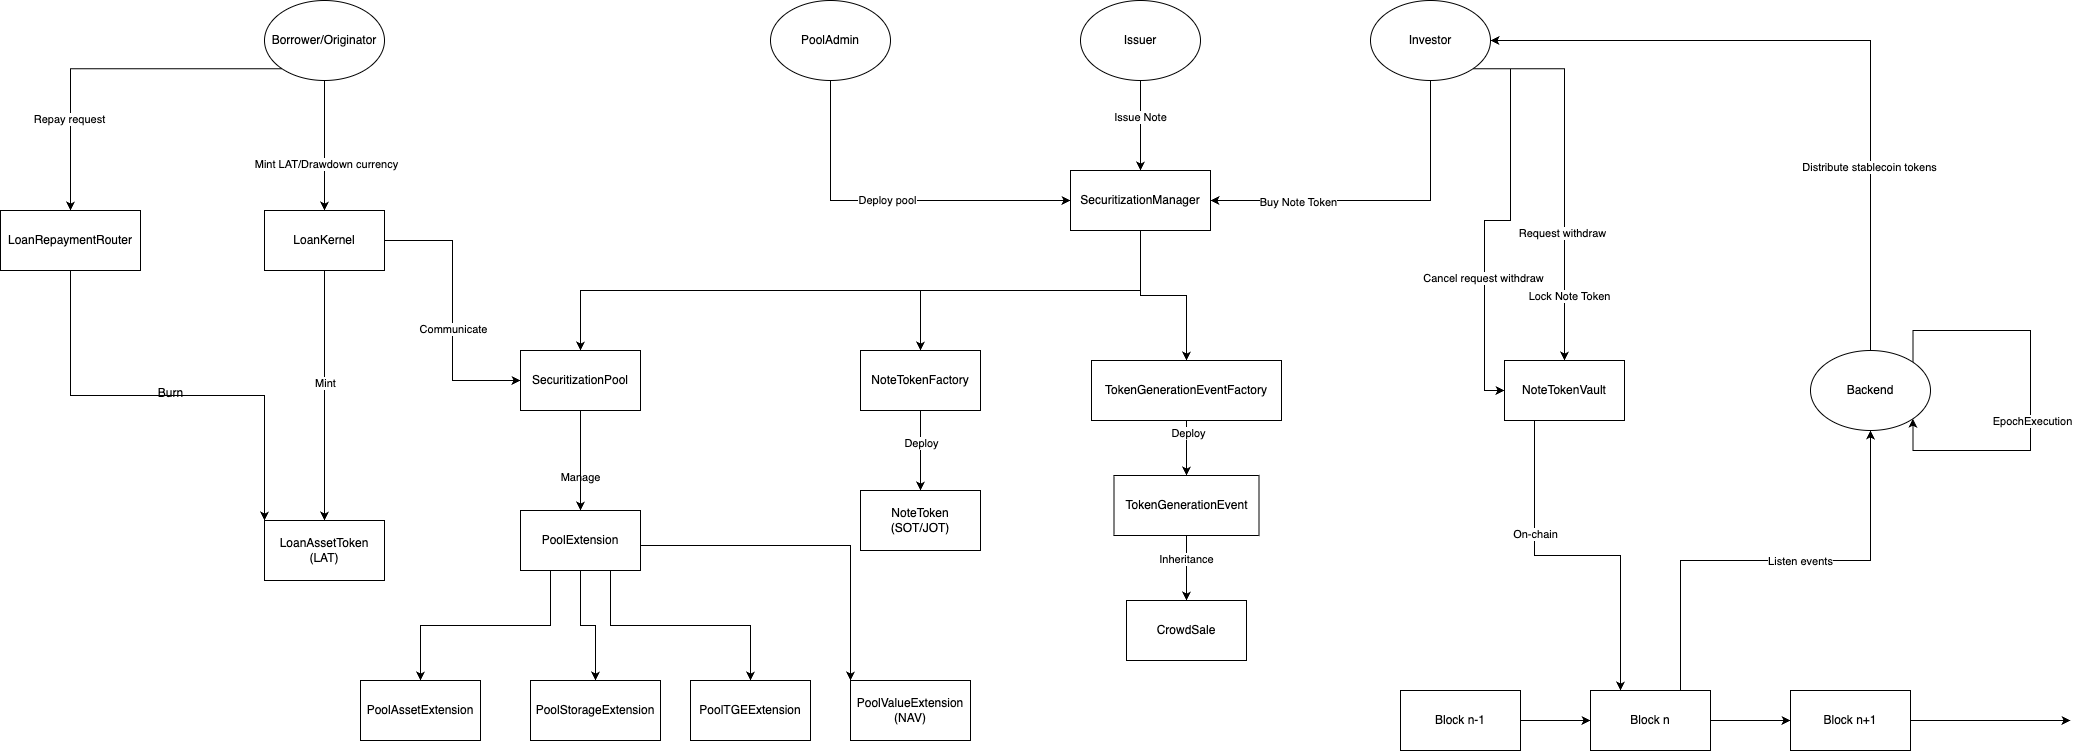

The diagram above was exported from draw.io. Its source (the exported page's mxGraphModel, read from the mxfile embedded in the PNG):
<mxGraphModel dx="1434" dy="720" grid="1" gridSize="10" guides="1" tooltips="1" connect="1" arrows="1" fold="1" page="1" pageScale="1" pageWidth="827" pageHeight="1169" math="0" shadow="0">
  <root>
    <mxCell id="0" />
    <mxCell id="1" parent="0" />
    <mxCell id="W-Z7rG3QEGe2PYx9rvUO-29" style="edgeStyle=orthogonalEdgeStyle;rounded=0;orthogonalLoop=1;jettySize=auto;html=1;exitX=0.5;exitY=1;exitDx=0;exitDy=0;entryX=1;entryY=0.5;entryDx=0;entryDy=0;" parent="1" source="W-Z7rG3QEGe2PYx9rvUO-1" target="W-Z7rG3QEGe2PYx9rvUO-3" edge="1">
      <mxGeometry relative="1" as="geometry" />
    </mxCell>
    <mxCell id="W-Z7rG3QEGe2PYx9rvUO-30" value="Buy Note Token" style="edgeLabel;html=1;align=center;verticalAlign=middle;resizable=0;points=[];" parent="W-Z7rG3QEGe2PYx9rvUO-29" connectable="0" vertex="1">
      <mxGeometry x="0.4882" y="1" relative="1" as="geometry">
        <mxPoint as="offset" />
      </mxGeometry>
    </mxCell>
    <mxCell id="W-Z7rG3QEGe2PYx9rvUO-58" style="edgeStyle=orthogonalEdgeStyle;rounded=0;orthogonalLoop=1;jettySize=auto;html=1;exitX=1;exitY=1;exitDx=0;exitDy=0;entryX=0.5;entryY=0;entryDx=0;entryDy=0;" parent="1" source="W-Z7rG3QEGe2PYx9rvUO-1" target="W-Z7rG3QEGe2PYx9rvUO-14" edge="1">
      <mxGeometry relative="1" as="geometry" />
    </mxCell>
    <mxCell id="W-Z7rG3QEGe2PYx9rvUO-59" value="Request withdraw" style="edgeLabel;html=1;align=center;verticalAlign=middle;resizable=0;points=[];" parent="W-Z7rG3QEGe2PYx9rvUO-58" connectable="0" vertex="1">
      <mxGeometry x="0.3373" y="-3" relative="1" as="geometry">
        <mxPoint as="offset" />
      </mxGeometry>
    </mxCell>
    <mxCell id="ULSBBYD3oVgjOe0CcIbF-27" value="Lock Note Token" style="edgeLabel;html=1;align=center;verticalAlign=middle;resizable=0;points=[];" parent="W-Z7rG3QEGe2PYx9rvUO-58" connectable="0" vertex="1">
      <mxGeometry x="0.666" y="4" relative="1" as="geometry">
        <mxPoint as="offset" />
      </mxGeometry>
    </mxCell>
    <mxCell id="BARzsRclEVkYzOI4tzEY-1" style="edgeStyle=orthogonalEdgeStyle;rounded=0;orthogonalLoop=1;jettySize=auto;html=1;exitX=1;exitY=1;exitDx=0;exitDy=0;entryX=0;entryY=0.5;entryDx=0;entryDy=0;" parent="1" source="W-Z7rG3QEGe2PYx9rvUO-1" target="W-Z7rG3QEGe2PYx9rvUO-14" edge="1">
      <mxGeometry relative="1" as="geometry" />
    </mxCell>
    <mxCell id="BARzsRclEVkYzOI4tzEY-2" value="Cancel request withdraw" style="edgeLabel;html=1;align=center;verticalAlign=middle;resizable=0;points=[];" parent="BARzsRclEVkYzOI4tzEY-1" connectable="0" vertex="1">
      <mxGeometry x="0.3486" y="-2" relative="1" as="geometry">
        <mxPoint as="offset" />
      </mxGeometry>
    </mxCell>
    <mxCell id="W-Z7rG3QEGe2PYx9rvUO-1" value="Investor" style="ellipse;whiteSpace=wrap;html=1;" parent="1" vertex="1">
      <mxGeometry x="1520" y="110" width="120" height="80" as="geometry" />
    </mxCell>
    <mxCell id="W-Z7rG3QEGe2PYx9rvUO-17" style="edgeStyle=orthogonalEdgeStyle;rounded=0;orthogonalLoop=1;jettySize=auto;html=1;exitX=0.5;exitY=1;exitDx=0;exitDy=0;entryX=0.5;entryY=0;entryDx=0;entryDy=0;" parent="1" source="W-Z7rG3QEGe2PYx9rvUO-2" target="W-Z7rG3QEGe2PYx9rvUO-10" edge="1">
      <mxGeometry relative="1" as="geometry" />
    </mxCell>
    <mxCell id="W-Z7rG3QEGe2PYx9rvUO-18" value="Mint LAT/Drawdown currency" style="edgeLabel;html=1;align=center;verticalAlign=middle;resizable=0;points=[];" parent="W-Z7rG3QEGe2PYx9rvUO-17" connectable="0" vertex="1">
      <mxGeometry x="0.2769" y="1" relative="1" as="geometry">
        <mxPoint as="offset" />
      </mxGeometry>
    </mxCell>
    <mxCell id="W-Z7rG3QEGe2PYx9rvUO-19" style="edgeStyle=orthogonalEdgeStyle;rounded=0;orthogonalLoop=1;jettySize=auto;html=1;exitX=0;exitY=1;exitDx=0;exitDy=0;entryX=0.5;entryY=0;entryDx=0;entryDy=0;" parent="1" source="W-Z7rG3QEGe2PYx9rvUO-2" target="W-Z7rG3QEGe2PYx9rvUO-12" edge="1">
      <mxGeometry relative="1" as="geometry" />
    </mxCell>
    <mxCell id="W-Z7rG3QEGe2PYx9rvUO-20" value="Repay request" style="edgeLabel;html=1;align=center;verticalAlign=middle;resizable=0;points=[];" parent="W-Z7rG3QEGe2PYx9rvUO-19" connectable="0" vertex="1">
      <mxGeometry x="0.4848" y="-2" relative="1" as="geometry">
        <mxPoint as="offset" />
      </mxGeometry>
    </mxCell>
    <mxCell id="W-Z7rG3QEGe2PYx9rvUO-2" value="Borrower/Originator" style="ellipse;whiteSpace=wrap;html=1;" parent="1" vertex="1">
      <mxGeometry x="414" y="110" width="120" height="80" as="geometry" />
    </mxCell>
    <mxCell id="W-Z7rG3QEGe2PYx9rvUO-31" style="edgeStyle=orthogonalEdgeStyle;rounded=0;orthogonalLoop=1;jettySize=auto;html=1;exitX=0.5;exitY=1;exitDx=0;exitDy=0;entryX=0.5;entryY=0;entryDx=0;entryDy=0;" parent="1" source="W-Z7rG3QEGe2PYx9rvUO-3" target="W-Z7rG3QEGe2PYx9rvUO-4" edge="1">
      <mxGeometry relative="1" as="geometry" />
    </mxCell>
    <mxCell id="W-Z7rG3QEGe2PYx9rvUO-32" style="edgeStyle=orthogonalEdgeStyle;rounded=0;orthogonalLoop=1;jettySize=auto;html=1;exitX=0.5;exitY=1;exitDx=0;exitDy=0;entryX=0.5;entryY=0;entryDx=0;entryDy=0;" parent="1" source="W-Z7rG3QEGe2PYx9rvUO-3" target="W-Z7rG3QEGe2PYx9rvUO-5" edge="1">
      <mxGeometry relative="1" as="geometry" />
    </mxCell>
    <mxCell id="W-Z7rG3QEGe2PYx9rvUO-33" style="edgeStyle=orthogonalEdgeStyle;rounded=0;orthogonalLoop=1;jettySize=auto;html=1;exitX=0.5;exitY=1;exitDx=0;exitDy=0;entryX=0.5;entryY=0;entryDx=0;entryDy=0;" parent="1" source="W-Z7rG3QEGe2PYx9rvUO-3" target="W-Z7rG3QEGe2PYx9rvUO-6" edge="1">
      <mxGeometry relative="1" as="geometry" />
    </mxCell>
    <mxCell id="W-Z7rG3QEGe2PYx9rvUO-3" value="SecuritizationManager" style="rounded=0;whiteSpace=wrap;html=1;" parent="1" vertex="1">
      <mxGeometry x="1220" y="280" width="140" height="60" as="geometry" />
    </mxCell>
    <mxCell id="W-Z7rG3QEGe2PYx9rvUO-48" style="edgeStyle=orthogonalEdgeStyle;rounded=0;orthogonalLoop=1;jettySize=auto;html=1;exitX=0.5;exitY=1;exitDx=0;exitDy=0;entryX=0.5;entryY=0;entryDx=0;entryDy=0;" parent="1" source="W-Z7rG3QEGe2PYx9rvUO-4" target="W-Z7rG3QEGe2PYx9rvUO-44" edge="1">
      <mxGeometry relative="1" as="geometry" />
    </mxCell>
    <mxCell id="W-Z7rG3QEGe2PYx9rvUO-54" value="Manage" style="edgeLabel;html=1;align=center;verticalAlign=middle;resizable=0;points=[];" parent="W-Z7rG3QEGe2PYx9rvUO-48" connectable="0" vertex="1">
      <mxGeometry x="0.32" y="-1" relative="1" as="geometry">
        <mxPoint as="offset" />
      </mxGeometry>
    </mxCell>
    <mxCell id="W-Z7rG3QEGe2PYx9rvUO-49" style="edgeStyle=orthogonalEdgeStyle;rounded=0;orthogonalLoop=1;jettySize=auto;html=1;exitX=0.5;exitY=1;exitDx=0;exitDy=0;entryX=0;entryY=0;entryDx=0;entryDy=0;" parent="1" source="W-Z7rG3QEGe2PYx9rvUO-4" target="W-Z7rG3QEGe2PYx9rvUO-47" edge="1">
      <mxGeometry relative="1" as="geometry" />
    </mxCell>
    <mxCell id="W-Z7rG3QEGe2PYx9rvUO-4" value="SecuritizationPool" style="rounded=0;whiteSpace=wrap;html=1;" parent="1" vertex="1">
      <mxGeometry x="670" y="460" width="120" height="60" as="geometry" />
    </mxCell>
    <mxCell id="W-Z7rG3QEGe2PYx9rvUO-35" style="edgeStyle=orthogonalEdgeStyle;rounded=0;orthogonalLoop=1;jettySize=auto;html=1;exitX=0.5;exitY=1;exitDx=0;exitDy=0;entryX=0.5;entryY=0;entryDx=0;entryDy=0;" parent="1" source="W-Z7rG3QEGe2PYx9rvUO-5" target="W-Z7rG3QEGe2PYx9rvUO-7" edge="1">
      <mxGeometry relative="1" as="geometry" />
    </mxCell>
    <mxCell id="W-Z7rG3QEGe2PYx9rvUO-36" value="Deploy" style="edgeLabel;html=1;align=center;verticalAlign=middle;resizable=0;points=[];" parent="W-Z7rG3QEGe2PYx9rvUO-35" connectable="0" vertex="1">
      <mxGeometry x="-0.2" relative="1" as="geometry">
        <mxPoint as="offset" />
      </mxGeometry>
    </mxCell>
    <mxCell id="W-Z7rG3QEGe2PYx9rvUO-5" value="NoteTokenFactory" style="rounded=0;whiteSpace=wrap;html=1;" parent="1" vertex="1">
      <mxGeometry x="1010" y="460" width="120" height="60" as="geometry" />
    </mxCell>
    <mxCell id="W-Z7rG3QEGe2PYx9rvUO-37" style="edgeStyle=orthogonalEdgeStyle;rounded=0;orthogonalLoop=1;jettySize=auto;html=1;exitX=0.5;exitY=1;exitDx=0;exitDy=0;entryX=0.5;entryY=0;entryDx=0;entryDy=0;" parent="1" source="W-Z7rG3QEGe2PYx9rvUO-6" target="W-Z7rG3QEGe2PYx9rvUO-8" edge="1">
      <mxGeometry relative="1" as="geometry" />
    </mxCell>
    <mxCell id="W-Z7rG3QEGe2PYx9rvUO-40" value="Deploy" style="edgeLabel;html=1;align=center;verticalAlign=middle;resizable=0;points=[];" parent="W-Z7rG3QEGe2PYx9rvUO-37" connectable="0" vertex="1">
      <mxGeometry x="-0.5636" y="1" relative="1" as="geometry">
        <mxPoint as="offset" />
      </mxGeometry>
    </mxCell>
    <mxCell id="W-Z7rG3QEGe2PYx9rvUO-6" value="TokenGenerationEventFactory" style="rounded=0;whiteSpace=wrap;html=1;" parent="1" vertex="1">
      <mxGeometry x="1241" y="470" width="190" height="60" as="geometry" />
    </mxCell>
    <mxCell id="W-Z7rG3QEGe2PYx9rvUO-7" value="NoteToken (SOT/JOT)" style="rounded=0;whiteSpace=wrap;html=1;" parent="1" vertex="1">
      <mxGeometry x="1010" y="600" width="120" height="60" as="geometry" />
    </mxCell>
    <mxCell id="W-Z7rG3QEGe2PYx9rvUO-38" style="edgeStyle=orthogonalEdgeStyle;rounded=0;orthogonalLoop=1;jettySize=auto;html=1;exitX=0.5;exitY=1;exitDx=0;exitDy=0;entryX=0.5;entryY=0;entryDx=0;entryDy=0;" parent="1" source="W-Z7rG3QEGe2PYx9rvUO-8" target="W-Z7rG3QEGe2PYx9rvUO-9" edge="1">
      <mxGeometry relative="1" as="geometry" />
    </mxCell>
    <mxCell id="W-Z7rG3QEGe2PYx9rvUO-39" value="Inheritance" style="edgeLabel;html=1;align=center;verticalAlign=middle;resizable=0;points=[];" parent="W-Z7rG3QEGe2PYx9rvUO-38" connectable="0" vertex="1">
      <mxGeometry x="-0.2923" y="-1" relative="1" as="geometry">
        <mxPoint as="offset" />
      </mxGeometry>
    </mxCell>
    <mxCell id="W-Z7rG3QEGe2PYx9rvUO-8" value="TokenGenerationEvent" style="rounded=0;whiteSpace=wrap;html=1;" parent="1" vertex="1">
      <mxGeometry x="1263.5" y="585" width="145" height="60" as="geometry" />
    </mxCell>
    <mxCell id="W-Z7rG3QEGe2PYx9rvUO-9" value="CrowdSale" style="rounded=0;whiteSpace=wrap;html=1;" parent="1" vertex="1">
      <mxGeometry x="1276" y="710" width="120" height="60" as="geometry" />
    </mxCell>
    <mxCell id="W-Z7rG3QEGe2PYx9rvUO-22" style="edgeStyle=orthogonalEdgeStyle;rounded=0;orthogonalLoop=1;jettySize=auto;html=1;exitX=0.5;exitY=1;exitDx=0;exitDy=0;entryX=0.5;entryY=0;entryDx=0;entryDy=0;" parent="1" source="W-Z7rG3QEGe2PYx9rvUO-10" target="W-Z7rG3QEGe2PYx9rvUO-13" edge="1">
      <mxGeometry relative="1" as="geometry">
        <mxPoint x="474" y="460" as="targetPoint" />
      </mxGeometry>
    </mxCell>
    <mxCell id="W2DYHq2fbM-g_UXllZQo-2" value="Mint" style="edgeLabel;html=1;align=center;verticalAlign=middle;resizable=0;points=[];" vertex="1" connectable="0" parent="W-Z7rG3QEGe2PYx9rvUO-22">
      <mxGeometry x="-0.104" relative="1" as="geometry">
        <mxPoint as="offset" />
      </mxGeometry>
    </mxCell>
    <mxCell id="ULSBBYD3oVgjOe0CcIbF-28" style="edgeStyle=orthogonalEdgeStyle;rounded=0;orthogonalLoop=1;jettySize=auto;html=1;exitX=1;exitY=0.5;exitDx=0;exitDy=0;entryX=0;entryY=0.5;entryDx=0;entryDy=0;" parent="1" source="W-Z7rG3QEGe2PYx9rvUO-10" target="W-Z7rG3QEGe2PYx9rvUO-4" edge="1">
      <mxGeometry relative="1" as="geometry" />
    </mxCell>
    <mxCell id="ULSBBYD3oVgjOe0CcIbF-29" value="Communicate" style="edgeLabel;html=1;align=center;verticalAlign=middle;resizable=0;points=[];" parent="ULSBBYD3oVgjOe0CcIbF-28" connectable="0" vertex="1">
      <mxGeometry x="0.1304" relative="1" as="geometry">
        <mxPoint as="offset" />
      </mxGeometry>
    </mxCell>
    <mxCell id="W-Z7rG3QEGe2PYx9rvUO-10" value="LoanKernel" style="rounded=0;whiteSpace=wrap;html=1;" parent="1" vertex="1">
      <mxGeometry x="414" y="320" width="120" height="60" as="geometry" />
    </mxCell>
    <mxCell id="W-Z7rG3QEGe2PYx9rvUO-21" style="edgeStyle=orthogonalEdgeStyle;rounded=0;orthogonalLoop=1;jettySize=auto;html=1;exitX=0.5;exitY=1;exitDx=0;exitDy=0;entryX=0;entryY=0;entryDx=0;entryDy=0;" parent="1" source="W-Z7rG3QEGe2PYx9rvUO-12" target="W-Z7rG3QEGe2PYx9rvUO-13" edge="1">
      <mxGeometry relative="1" as="geometry">
        <mxPoint x="414" y="490" as="targetPoint" />
      </mxGeometry>
    </mxCell>
    <mxCell id="W-Z7rG3QEGe2PYx9rvUO-12" value="LoanRepaymentRouter" style="rounded=0;whiteSpace=wrap;html=1;" parent="1" vertex="1">
      <mxGeometry x="150" y="320" width="140" height="60" as="geometry" />
    </mxCell>
    <mxCell id="W-Z7rG3QEGe2PYx9rvUO-13" value="LoanAssetToken (LAT)" style="rounded=0;whiteSpace=wrap;html=1;" parent="1" vertex="1">
      <mxGeometry x="414" y="630" width="120" height="60" as="geometry" />
    </mxCell>
    <mxCell id="ULSBBYD3oVgjOe0CcIbF-19" style="edgeStyle=orthogonalEdgeStyle;rounded=0;orthogonalLoop=1;jettySize=auto;html=1;exitX=0.25;exitY=1;exitDx=0;exitDy=0;entryX=0.25;entryY=0;entryDx=0;entryDy=0;" parent="1" source="W-Z7rG3QEGe2PYx9rvUO-14" target="ULSBBYD3oVgjOe0CcIbF-4" edge="1">
      <mxGeometry relative="1" as="geometry" />
    </mxCell>
    <mxCell id="ULSBBYD3oVgjOe0CcIbF-20" value="On-chain" style="edgeLabel;html=1;align=center;verticalAlign=middle;resizable=0;points=[];" parent="ULSBBYD3oVgjOe0CcIbF-19" connectable="0" vertex="1">
      <mxGeometry x="-0.3652" relative="1" as="geometry">
        <mxPoint as="offset" />
      </mxGeometry>
    </mxCell>
    <mxCell id="W-Z7rG3QEGe2PYx9rvUO-14" value="NoteTokenVault" style="rounded=0;whiteSpace=wrap;html=1;" parent="1" vertex="1">
      <mxGeometry x="1654" y="470" width="120" height="60" as="geometry" />
    </mxCell>
    <mxCell id="ULSBBYD3oVgjOe0CcIbF-25" style="edgeStyle=orthogonalEdgeStyle;rounded=0;orthogonalLoop=1;jettySize=auto;html=1;exitX=0.5;exitY=0;exitDx=0;exitDy=0;entryX=1;entryY=0.5;entryDx=0;entryDy=0;" parent="1" source="W-Z7rG3QEGe2PYx9rvUO-15" target="W-Z7rG3QEGe2PYx9rvUO-1" edge="1">
      <mxGeometry relative="1" as="geometry" />
    </mxCell>
    <mxCell id="ULSBBYD3oVgjOe0CcIbF-26" value="Distribute stablecoin tokens" style="edgeLabel;html=1;align=center;verticalAlign=middle;resizable=0;points=[];" parent="ULSBBYD3oVgjOe0CcIbF-25" connectable="0" vertex="1">
      <mxGeometry x="-0.4667" y="2" relative="1" as="geometry">
        <mxPoint as="offset" />
      </mxGeometry>
    </mxCell>
    <mxCell id="W-Z7rG3QEGe2PYx9rvUO-15" value="Backend" style="ellipse;whiteSpace=wrap;html=1;" parent="1" vertex="1">
      <mxGeometry x="1960" y="460" width="120" height="80" as="geometry" />
    </mxCell>
    <mxCell id="W-Z7rG3QEGe2PYx9rvUO-24" style="edgeStyle=orthogonalEdgeStyle;rounded=0;orthogonalLoop=1;jettySize=auto;html=1;exitX=0.5;exitY=1;exitDx=0;exitDy=0;entryX=0;entryY=0.5;entryDx=0;entryDy=0;" parent="1" source="W-Z7rG3QEGe2PYx9rvUO-16" target="W-Z7rG3QEGe2PYx9rvUO-3" edge="1">
      <mxGeometry relative="1" as="geometry" />
    </mxCell>
    <mxCell id="W-Z7rG3QEGe2PYx9rvUO-25" value="Deploy pool" style="edgeLabel;html=1;align=center;verticalAlign=middle;resizable=0;points=[];" parent="W-Z7rG3QEGe2PYx9rvUO-24" connectable="0" vertex="1">
      <mxGeometry x="-0.0222" y="1" relative="1" as="geometry">
        <mxPoint as="offset" />
      </mxGeometry>
    </mxCell>
    <mxCell id="W-Z7rG3QEGe2PYx9rvUO-16" value="PoolAdmin" style="ellipse;whiteSpace=wrap;html=1;" parent="1" vertex="1">
      <mxGeometry x="920" y="110" width="120" height="80" as="geometry" />
    </mxCell>
    <mxCell id="W-Z7rG3QEGe2PYx9rvUO-27" style="edgeStyle=orthogonalEdgeStyle;rounded=0;orthogonalLoop=1;jettySize=auto;html=1;exitX=0.5;exitY=1;exitDx=0;exitDy=0;entryX=0.5;entryY=0;entryDx=0;entryDy=0;" parent="1" source="W-Z7rG3QEGe2PYx9rvUO-26" target="W-Z7rG3QEGe2PYx9rvUO-3" edge="1">
      <mxGeometry relative="1" as="geometry" />
    </mxCell>
    <mxCell id="W-Z7rG3QEGe2PYx9rvUO-28" value="Issue Note" style="edgeLabel;html=1;align=center;verticalAlign=middle;resizable=0;points=[];" parent="W-Z7rG3QEGe2PYx9rvUO-27" connectable="0" vertex="1">
      <mxGeometry x="-0.2" y="-1" relative="1" as="geometry">
        <mxPoint as="offset" />
      </mxGeometry>
    </mxCell>
    <mxCell id="W-Z7rG3QEGe2PYx9rvUO-26" value="Issuer" style="ellipse;whiteSpace=wrap;html=1;" parent="1" vertex="1">
      <mxGeometry x="1230" y="110" width="120" height="80" as="geometry" />
    </mxCell>
    <mxCell id="W-Z7rG3QEGe2PYx9rvUO-41" value="PoolAssetExtension" style="rounded=0;whiteSpace=wrap;html=1;" parent="1" vertex="1">
      <mxGeometry x="510" y="790" width="120" height="60" as="geometry" />
    </mxCell>
    <mxCell id="W-Z7rG3QEGe2PYx9rvUO-42" value="PoolStorageExtension" style="rounded=0;whiteSpace=wrap;html=1;" parent="1" vertex="1">
      <mxGeometry x="680" y="790" width="130" height="60" as="geometry" />
    </mxCell>
    <mxCell id="W-Z7rG3QEGe2PYx9rvUO-43" value="PoolTGEExtension" style="rounded=0;whiteSpace=wrap;html=1;" parent="1" vertex="1">
      <mxGeometry x="840" y="790" width="120" height="60" as="geometry" />
    </mxCell>
    <mxCell id="W-Z7rG3QEGe2PYx9rvUO-55" style="edgeStyle=orthogonalEdgeStyle;rounded=0;orthogonalLoop=1;jettySize=auto;html=1;exitX=0.25;exitY=1;exitDx=0;exitDy=0;entryX=0.5;entryY=0;entryDx=0;entryDy=0;" parent="1" source="W-Z7rG3QEGe2PYx9rvUO-44" target="W-Z7rG3QEGe2PYx9rvUO-41" edge="1">
      <mxGeometry relative="1" as="geometry" />
    </mxCell>
    <mxCell id="W-Z7rG3QEGe2PYx9rvUO-56" style="edgeStyle=orthogonalEdgeStyle;rounded=0;orthogonalLoop=1;jettySize=auto;html=1;exitX=0.5;exitY=1;exitDx=0;exitDy=0;entryX=0.5;entryY=0;entryDx=0;entryDy=0;" parent="1" source="W-Z7rG3QEGe2PYx9rvUO-44" target="W-Z7rG3QEGe2PYx9rvUO-42" edge="1">
      <mxGeometry relative="1" as="geometry" />
    </mxCell>
    <mxCell id="W-Z7rG3QEGe2PYx9rvUO-57" style="edgeStyle=orthogonalEdgeStyle;rounded=0;orthogonalLoop=1;jettySize=auto;html=1;exitX=0.75;exitY=1;exitDx=0;exitDy=0;entryX=0.5;entryY=0;entryDx=0;entryDy=0;" parent="1" source="W-Z7rG3QEGe2PYx9rvUO-44" target="W-Z7rG3QEGe2PYx9rvUO-43" edge="1">
      <mxGeometry relative="1" as="geometry" />
    </mxCell>
    <mxCell id="W-Z7rG3QEGe2PYx9rvUO-44" value="PoolExtension" style="rounded=0;whiteSpace=wrap;html=1;" parent="1" vertex="1">
      <mxGeometry x="670" y="620" width="120" height="60" as="geometry" />
    </mxCell>
    <mxCell id="W-Z7rG3QEGe2PYx9rvUO-47" value="PoolValueExtension (NAV)" style="rounded=0;whiteSpace=wrap;html=1;" parent="1" vertex="1">
      <mxGeometry x="1000" y="790" width="120" height="60" as="geometry" />
    </mxCell>
    <mxCell id="ULSBBYD3oVgjOe0CcIbF-1" style="edgeStyle=orthogonalEdgeStyle;rounded=0;orthogonalLoop=1;jettySize=auto;html=1;exitX=1;exitY=0.5;exitDx=0;exitDy=0;entryX=0;entryY=0.5;entryDx=0;entryDy=0;" parent="1" source="ULSBBYD3oVgjOe0CcIbF-2" target="ULSBBYD3oVgjOe0CcIbF-4" edge="1">
      <mxGeometry relative="1" as="geometry" />
    </mxCell>
    <mxCell id="ULSBBYD3oVgjOe0CcIbF-2" value="Block n-1" style="rounded=0;whiteSpace=wrap;html=1;" parent="1" vertex="1">
      <mxGeometry x="1550" y="800" width="120" height="60" as="geometry" />
    </mxCell>
    <mxCell id="ULSBBYD3oVgjOe0CcIbF-3" style="edgeStyle=orthogonalEdgeStyle;rounded=0;orthogonalLoop=1;jettySize=auto;html=1;exitX=1;exitY=0.5;exitDx=0;exitDy=0;entryX=0;entryY=0.5;entryDx=0;entryDy=0;" parent="1" source="ULSBBYD3oVgjOe0CcIbF-4" target="ULSBBYD3oVgjOe0CcIbF-5" edge="1">
      <mxGeometry relative="1" as="geometry" />
    </mxCell>
    <mxCell id="ULSBBYD3oVgjOe0CcIbF-21" style="edgeStyle=orthogonalEdgeStyle;rounded=0;orthogonalLoop=1;jettySize=auto;html=1;exitX=0.75;exitY=0;exitDx=0;exitDy=0;entryX=0.5;entryY=1;entryDx=0;entryDy=0;" parent="1" source="ULSBBYD3oVgjOe0CcIbF-4" target="W-Z7rG3QEGe2PYx9rvUO-15" edge="1">
      <mxGeometry relative="1" as="geometry" />
    </mxCell>
    <mxCell id="ULSBBYD3oVgjOe0CcIbF-22" value="Listen events" style="edgeLabel;html=1;align=center;verticalAlign=middle;resizable=0;points=[];" parent="ULSBBYD3oVgjOe0CcIbF-21" connectable="0" vertex="1">
      <mxGeometry x="0.1067" relative="1" as="geometry">
        <mxPoint as="offset" />
      </mxGeometry>
    </mxCell>
    <mxCell id="ULSBBYD3oVgjOe0CcIbF-4" value="Block n" style="rounded=0;whiteSpace=wrap;html=1;" parent="1" vertex="1">
      <mxGeometry x="1740" y="800" width="120" height="60" as="geometry" />
    </mxCell>
    <mxCell id="ULSBBYD3oVgjOe0CcIbF-5" value="Block n+1" style="rounded=0;whiteSpace=wrap;html=1;" parent="1" vertex="1">
      <mxGeometry x="1940" y="800" width="120" height="60" as="geometry" />
    </mxCell>
    <mxCell id="ULSBBYD3oVgjOe0CcIbF-6" value="" style="endArrow=classic;html=1;rounded=0;exitX=1;exitY=0.5;exitDx=0;exitDy=0;" parent="1" source="ULSBBYD3oVgjOe0CcIbF-5" edge="1">
      <mxGeometry width="50" height="50" relative="1" as="geometry">
        <mxPoint x="1950" y="1000" as="sourcePoint" />
        <mxPoint x="2220" y="830" as="targetPoint" />
      </mxGeometry>
    </mxCell>
    <mxCell id="ULSBBYD3oVgjOe0CcIbF-23" style="edgeStyle=orthogonalEdgeStyle;rounded=0;orthogonalLoop=1;jettySize=auto;html=1;exitX=1;exitY=0;exitDx=0;exitDy=0;entryX=1;entryY=1;entryDx=0;entryDy=0;" parent="1" source="W-Z7rG3QEGe2PYx9rvUO-15" target="W-Z7rG3QEGe2PYx9rvUO-15" edge="1">
      <mxGeometry relative="1" as="geometry">
        <Array as="points">
          <mxPoint x="2062" y="440" />
          <mxPoint x="2180" y="440" />
          <mxPoint x="2180" y="560" />
          <mxPoint x="2062" y="560" />
        </Array>
      </mxGeometry>
    </mxCell>
    <mxCell id="ULSBBYD3oVgjOe0CcIbF-24" value="EpochExecution" style="edgeLabel;html=1;align=center;verticalAlign=middle;resizable=0;points=[];" parent="ULSBBYD3oVgjOe0CcIbF-23" connectable="0" vertex="1">
      <mxGeometry x="0.1469" y="1" relative="1" as="geometry">
        <mxPoint as="offset" />
      </mxGeometry>
    </mxCell>
    <mxCell id="W2DYHq2fbM-g_UXllZQo-1" value="Burn" style="text;html=1;align=center;verticalAlign=middle;resizable=0;points=[];autosize=1;strokeColor=none;fillColor=none;" vertex="1" parent="1">
      <mxGeometry x="295" y="488" width="50" height="30" as="geometry" />
    </mxCell>
  </root>
</mxGraphModel>